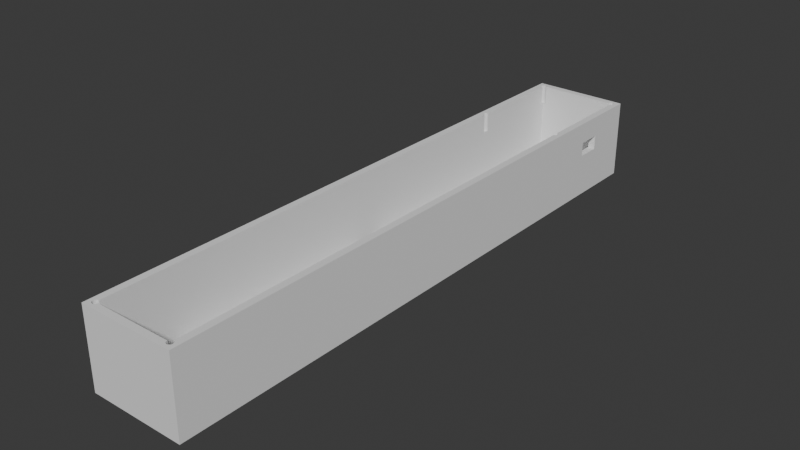 # Source: Shell.blend  (saved by Blender 5.1.30; exported with 4.5.12 LTS)
import bpy
from mathutils import Matrix  # noqa: F401  (used for matrix-valued properties, if any)

bpy.ops.wm.read_factory_settings(use_empty=True)
scene = bpy.context.scene
scene.name = 'Scene'

# ---- collections
col_collection = bpy.data.collections.new('Collection'); scene.collection.children.link(col_collection)

# ---- materials (node trees are filled in below, after node groups)
mat_material = bpy.data.materials.new('Material')
mat_material.alpha_threshold = 0.0
mat_material.use_backface_culling_lightprobe_volume = False
mat_material.roughness = 0.5
mat_material.line_color = (0.0, 0.0, 0.0, 1.0)

# ---- material node trees
mat_material.use_nodes = True; mat_material.node_tree.nodes.clear()
_N = mat_material.node_tree.nodes; _L = mat_material.node_tree.links
n0 = _N.new('ShaderNodeOutputMaterial'); n0.name = 'Material Output'; n0.location = (200, 100)
n1 = _N.new('ShaderNodeBsdfPrincipled'); n1.name = 'Principled BSDF'; n1.location = (-200, 100)
_L.new(n1.outputs[0], n0.inputs[0])
n0.is_active_output = True

# ---- world
world_world = bpy.data.worlds.new('World'); scene.world = world_world
world_world.use_nodes = True; world_world.node_tree.nodes.clear()
_N = world_world.node_tree.nodes; _L = world_world.node_tree.links
n0 = _N.new('ShaderNodeOutputWorld'); n0.name = 'World Output'; n0.location = (200, 100)
n1 = _N.new('ShaderNodeBackground'); n1.name = 'Background'; n1.location = (-200, 100)
n1.inputs[0].default_value = (0.05088, 0.05088, 0.05088, 1.0)
_L.new(n1.outputs[0], n0.inputs[0])
n0.is_active_output = True
world_world.color = (0.05088, 0.05088, 0.05088)
world_world.sun_shadow_jitter_overblur = 0.0

# ---- meshes
me_x = bpy.data.meshes.new('立方体')
me_x.from_pydata([(-1.0, -1.0, -1.0), (-1.0, -1.0, 1.0), (0.8537, 0.9764, -0.7857), (-1.0, 1.0, -1.0), (-1.0, 1.0, 1.0), (0.8537, -0.9764, -0.7857), (1.0, -1.0, -1.0), (1.0, -1.0, 1.0), (-0.8537, 0.9764, -0.7857), (1.0, 1.0, -1.0), (1.0, 1.0, 1.0), (-0.8537, -0.9764, -0.7857), (-1.0, -0.8423, 0.1064), (-1.0, -0.8423, 0.4636), (-1.0, -0.7636, 0.4636), (-0.7868, -0.9783, 0.5096), (-1.0, -0.7636, 0.1064), (-0.7904, -0.9802, 0.5096), (-0.8537, -0.8423, 0.1064), (-0.8537, -0.8423, 0.4636), (-0.8537, -0.7636, 0.4636), (-0.7963, -0.982, 0.5096), (-0.8537, -0.7636, 0.1064), (-0.8042, -0.9836, 0.5096), (-0.8138, -0.9848, 0.5096), (-0.8248, -0.9858, 0.5096), (-0.8367, -0.9864, 0.5096), (-0.849, -0.9866, 0.5096), (-0.8614, -0.9864, 0.5096), (-0.8733, -0.9858, 0.5096), (-0.8843, -0.9848, 0.5096), (-0.8939, -0.9836, 0.5096), (-0.9018, -0.982, 0.5096), (-0.9076, -0.9802, 0.5096), (-0.9112, -0.9783, 0.5096), (-0.9124, -0.9763, 0.5096), (-0.9112, -0.9743, 0.5096), (-0.9076, -0.9724, 0.5096), (-0.9018, -0.9706, 0.5096), (-0.8939, -0.9691, 0.5096), (-0.8843, -0.9678, 0.5096), (-0.8733, -0.9669, 0.5096), (-0.8614, -0.9663, 0.5096), (0.8565, -0.9661, 0.5096), (0.8688, -0.9663, 0.5096), (0.8807, -0.9669, 0.5096), (0.8917, -0.9678, 0.5096), (0.9013, -0.9691, 0.5096), (0.9092, -0.9706, 0.5096), (0.9151, -0.9724, 0.5096), (0.9187, -0.9743, 0.5096), (0.9199, -0.9763, 0.5096), (0.9187, -0.9783, 0.5096), (0.9151, -0.9802, 0.5096), (0.9092, -0.982, 0.5096), (0.9013, -0.9836, 0.5096), (0.8917, -0.9848, 0.5096), (0.8807, -0.9858, 0.5096), (0.8688, -0.9864, 0.5096), (0.8565, -0.9866, 0.5096), (0.8441, -0.9864, 0.5096), (0.8322, -0.9858, 0.5096), (0.8212, -0.9848, 0.5096), (0.8116, -0.9836, 0.5096), (0.8038, -0.982, 0.5096), (0.7979, -0.9802, 0.5096), (0.7943, -0.9783, 0.5096), (0.8565, 0.9867, 0.5096), (0.8688, 0.9865, 0.5096), (0.8807, 0.9859, 0.5096), (0.8917, 0.985, 0.5096), (0.9013, 0.9837, 0.5096), (0.9092, 0.9821, 0.5096), (0.9151, 0.9804, 0.5096), (0.9187, 0.9784, 0.5096), (0.9199, 0.9764, 0.5096), (0.9187, 0.9744, 0.5096), (0.9151, 0.9725, 0.5096), (0.9092, 0.9708, 0.5096), (0.9013, 0.9692, 0.5096), (0.8917, 0.9679, 0.5096), (0.8807, 0.967, 0.5096), (0.8688, 0.9664, 0.5096), (0.8565, 0.9662, 0.5096), (0.7931, 0.9764, 0.5096), (0.7943, 0.9784, 0.5096), (0.7979, 0.9804, 0.5096), (0.8038, 0.9821, 0.5096), (0.8116, 0.9837, 0.5096), (0.8212, 0.985, 0.5096), (0.8322, 0.9859, 0.5096), (0.8441, 0.9865, 0.5096), (-0.85, 0.9867, 0.5096), (-0.8377, 0.9865, 0.5096), (-0.8258, 0.9859, 0.5096), (-0.8148, 0.985, 0.5096), (-0.8052, 0.9837, 0.5096), (-0.7973, 0.9821, 0.5096), (-0.7914, 0.9804, 0.5096), (-0.7878, 0.9784, 0.5096), (-0.7866, 0.9764, 0.5096), (-0.8624, 0.9664, 0.5096), (-0.8743, 0.967, 0.5096), (-0.8853, 0.9679, 0.5096), (-0.8949, 0.9692, 0.5096), (-0.9028, 0.9708, 0.5096), (-0.9086, 0.9725, 0.5096), (-0.9122, 0.9744, 0.5096), (-0.9135, 0.9764, 0.5096), (-0.9122, 0.9784, 0.5096), (-0.9086, 0.9804, 0.5096), (-0.9028, 0.9821, 0.5096), (-0.8949, 0.9837, 0.5096), (-0.8853, 0.985, 0.5096), (-0.8743, 0.9859, 0.5096), (-0.8624, 0.9865, 0.5096), (0.8565, -0.612, 0.5096), (0.8688, -0.6122, 0.5096), (0.8807, -0.6128, 0.5096), (0.8917, -0.6137, 0.5096), (0.9013, -0.615, 0.5096), (0.9092, -0.6165, 0.5096), (0.9151, -0.6183, 0.5096), (0.9187, -0.6202, 0.5096), (0.9199, -0.6222, 0.5096), (0.9187, -0.6242, 0.5096), (0.9151, -0.6261, 0.5096), (0.9092, -0.6279, 0.5096), (0.9013, -0.6295, 0.5096), (0.8917, -0.6307, 0.5096), (0.8807, -0.6317, 0.5096), (0.8688, -0.6323, 0.5096), (0.8565, -0.6325, 0.5096), (-0.8623, -0.6323, 0.5096), (-0.8742, -0.6317, 0.5096), (-0.8851, -0.6307, 0.5096), (-0.8947, -0.6295, 0.5096), (-0.9026, -0.6279, 0.5096), (-0.9085, -0.6261, 0.5096), (-0.9121, -0.6242, 0.5096), (-0.9133, -0.6222, 0.5096), (-0.9121, -0.6202, 0.5096), (-0.9085, -0.6183, 0.5096), (-0.9026, -0.6165, 0.5096), (-0.8947, -0.615, 0.5096), (-0.8851, -0.6137, 0.5096), (-0.8742, -0.6128, 0.5096), (-0.8623, -0.6122, 0.5096), (-0.9133, -0.6222, 1.0), (-0.9112, -0.9783, 1.0), (-0.9124, -0.9763, 1.0), (-0.9112, -0.9743, 1.0), (-0.9121, -0.6242, 1.0), (-0.9121, -0.6202, 1.0), (-0.9085, -0.6261, 1.0), (-0.9085, -0.6183, 1.0), (-0.9076, -0.9724, 1.0), (-0.9076, -0.9802, 1.0), (-0.9026, -0.6279, 1.0), (-0.9018, -0.9706, 1.0), (-0.9018, -0.982, 1.0), (-0.9026, -0.6165, 1.0), (-0.8947, -0.615, 1.0), (-0.8958, -0.9832, 1.0), (-0.8939, -0.9691, 1.0), (-0.8947, -0.6295, 1.0), (-0.8851, -0.6307, 1.0), (-0.8843, -0.9678, 1.0), (-0.8851, -0.6137, 1.0), (-0.8733, -0.9669, 1.0), (-0.8614, -0.9663, 1.0), (-0.9122, 0.9744, 1.0), (-0.9135, 0.9764, 1.0), (-0.9122, 0.9784, 1.0), (-0.9086, 0.9804, 1.0), (-0.9086, 0.9725, 1.0), (-0.9028, 0.9821, 1.0), (-0.9028, 0.9708, 1.0), (-0.8949, 0.9692, 1.0), (-0.8853, 0.9679, 1.0), (-0.8742, -0.6317, 1.0), (-0.8742, -0.6128, 1.0), (-0.8743, 0.967, 1.0), (-0.8623, -0.6323, 1.0), (-0.8623, -0.6122, 1.0), (-0.8624, 0.9664, 1.0), (-0.8537, -0.9662, 1.0), (-0.8537, -0.6324, 1.0), (-0.8537, -0.6121, 1.0), (-0.8537, 0.9663, 1.0), (0.8565, -0.9661, 1.0), (0.8688, -0.9663, 1.0), (0.8807, -0.6128, 1.0), (0.8807, -0.9669, 1.0), (0.8807, -0.6317, 1.0), (0.8996, -0.9838, 1.0), (0.8917, -0.9678, 1.0), (0.8917, -0.6307, 1.0), (0.8917, -0.6137, 1.0), (0.9013, -0.9691, 1.0), (0.9013, -0.9836, 1.0), (0.9013, -0.6295, 1.0), (0.9013, -0.615, 1.0), (0.9092, -0.6165, 1.0), (0.9092, -0.6279, 1.0), (0.9092, -0.9706, 1.0), (0.9092, -0.982, 1.0), (0.9151, -0.9724, 1.0), (0.9151, -0.9802, 1.0), (0.9151, -0.6261, 1.0), (0.9151, -0.6183, 1.0), (0.9187, -0.9743, 1.0), (0.9187, -0.6242, 1.0), (0.9199, -0.6222, 1.0), (0.9199, -0.9763, 1.0), (0.9187, -0.9783, 1.0), (0.9187, -0.6202, 1.0), (-0.8949, 0.9837, 1.0), (-0.8853, 0.985, 1.0), (-0.8743, 0.9859, 1.0), (-0.8624, 0.9865, 1.0), (-0.85, 0.9867, 1.0), (-0.8258, 0.9859, 1.0), (-0.8377, 0.9865, 1.0), (-0.7867, 0.9764, 1.0), (-0.7878, 0.9784, 1.0), (0.7931, 0.9764, 1.0), (0.7931, 0.9764, 1.0), (-0.7866, 0.9764, 1.0), (-0.8052, 0.9837, 1.0), (-0.7973, 0.9821, 1.0), (-0.7914, 0.9804, 1.0), (-0.8148, 0.985, 1.0), (0.8565, -0.6325, 1.0), (0.8565, -0.612, 1.0), (0.8537, -0.9661, 1.0), (0.8537, -0.6324, 1.0), (0.8537, -0.612, 1.0), (0.8537, 0.9663, 1.0), (0.8565, 0.9662, 1.0), (0.8688, -0.6323, 1.0), (0.8688, -0.6122, 1.0), (0.8688, 0.9664, 1.0), (0.8807, 0.967, 1.0), (0.9013, 0.9692, 1.0), (0.8917, 0.9679, 1.0), (0.9013, 0.9837, 1.0), (0.9092, 0.9821, 1.0), (0.9092, 0.9708, 1.0), (0.9151, 0.9804, 1.0), (0.9151, 0.9725, 1.0), (0.9199, 0.9764, 1.0), (0.9187, 0.9744, 1.0), (0.9187, 0.9784, 1.0), (0.7979, 0.9804, 1.0), (0.7943, 0.9784, 1.0), (0.8116, 0.9837, 1.0), (0.8038, 0.9821, 1.0), (0.8212, 0.985, 1.0), (0.8322, 0.9859, 1.0), (0.8688, 0.9865, 1.0), (0.8565, 0.9867, 1.0), (0.8441, 0.9865, 1.0), (0.8917, 0.985, 1.0), (0.8807, 0.9859, 1.0), (-0.8939, -0.9836, 1.0), (-0.8733, -0.9858, 1.0), (-0.8843, -0.9848, 1.0), (-0.849, -0.9866, 1.0), (-0.8367, -0.9864, 1.0), (-0.8614, -0.9864, 1.0), (-0.7904, -0.9802, 1.0), (-0.7868, -0.9783, 1.0), (-0.7963, -0.982, 1.0), (-0.8248, -0.9858, 1.0), (-0.8138, -0.9848, 1.0), (-0.8042, -0.9836, 1.0), (-0.7857, -0.9764, 1.0), (0.7943, -0.9783, 1.0), (0.7931, -0.9764, 1.0), (0.8212, -0.9848, 1.0), (0.8116, -0.9836, 1.0), (0.8038, -0.982, 1.0), (0.7979, -0.9802, 1.0), (0.8565, -0.9866, 1.0), (0.8441, -0.9864, 1.0), (0.8322, -0.9858, 1.0), (0.8917, -0.9848, 1.0), (0.8688, -0.9864, 1.0), (0.8807, -0.9858, 1.0), (0.7931, -0.9764, 0.5096), (0.8537, -0.9764, 0.5096), (-0.8537, -0.9764, 0.5096), (-0.7857, -0.9764, 0.5096), (-0.8537, -0.9662, 0.9591), (-0.8537, -0.9662, 0.5096), (-0.8537, 0.9663, 0.5096), (-0.8537, 0.9764, 0.5096), (-0.8537, -0.6324, 0.5096), (-0.8537, -0.6121, 0.5096), (0.8537, -0.9661, 0.5096), (0.8537, -0.6324, 0.5096), (0.8537, -0.612, 0.5096), (0.8537, 0.9663, 0.5096), (0.8537, 0.9764, 0.5096), (0.7931, 0.9764, 0.5096), (-0.7867, 0.9764, 0.5096), (0.265, 0.0, -1.0), (0.2706, 0.009217, -1.0), (0.2706, -0.009217, -1.0), (0.2872, 0.01808, -1.0), (0.2872, -0.01808, -1.0), (0.3143, 0.02625, -1.0), (0.3143, -0.02625, -1.0), (0.3507, 0.03341, -1.0), (0.3507, -0.03341, -1.0), (0.395, 0.03928, -1.0), (0.395, -0.03928, -1.0), (0.4456, 0.04365, -1.0), (0.4456, -0.04365, -1.0), (0.5576, -0.04724, -1.0), (0.5005, 0.04634, -1.0), (0.5005, -0.04634, -1.0), (0.6147, -0.04634, -1.0), (0.5576, 0.04724, -1.0), (0.6697, -0.04365, -1.0), (0.6147, 0.04634, -1.0), (0.7203, -0.03928, -1.0), (0.6697, 0.04365, -1.0), (0.7646, -0.03341, -1.0), (0.7646, 0.03341, -1.0), (0.7203, 0.03928, -1.0), (0.801, -0.02625, -1.0), (0.801, 0.02625, -1.0), (0.8281, -0.01808, -1.0), (0.8281, 0.01808, -1.0), (0.8447, -0.009217, -1.0), (0.8503, 0.0, -1.0), (0.8447, 0.009217, -1.0), (0.265, 0.0, -0.7857), (0.2706, 0.009217, -0.7857), (0.2706, -0.009217, -0.7857), (0.2872, 0.01808, -0.7857), (0.2872, -0.01808, -0.7857), (0.3143, 0.02625, -0.7857), (0.3143, -0.02625, -0.7857), (0.3507, 0.03341, -0.7857), (0.3507, -0.03341, -0.7857), (0.395, 0.03928, -0.7857), (0.395, -0.03928, -0.7857), (0.4456, 0.04365, -0.7857), (0.4456, -0.04365, -0.7857), (0.5576, -0.04724, -0.7857), (0.5005, 0.04634, -0.7857), (0.5005, -0.04634, -0.7857), (0.6147, -0.04634, -0.7857), (0.5576, 0.04724, -0.7857), (0.6697, -0.04365, -0.7857), (0.6147, 0.04634, -0.7857), (0.7203, -0.03928, -0.7857), (0.6697, 0.04365, -0.7857), (0.7646, -0.03341, -0.7857), (0.7646, 0.03341, -0.7857), (0.7304, -0.03794, -0.7857), (0.7203, 0.03928, -0.7857), (0.801, -0.02625, -0.7857), (0.801, 0.02625, -0.7857), (0.8281, -0.01808, -0.7857), (0.8281, 0.01808, -0.7857), (0.8447, -0.009217, -0.7857), (0.8503, 0.0, -0.7857), (0.8447, 0.009217, -0.7857)], [], [(1, 13, 12, 0), (14, 13, 1, 4, 3, 0, 12, 16), (3, 4, 10, 9), (9, 10, 7, 6), (6, 7, 1, 0), (332, 6, 0, 3, 9, 333, 330, 331, 328, 326, 324, 321, 318, 316, 314, 312, 310, 308, 307, 309, 311, 313, 315, 317, 319, 322, 320, 323, 325, 327, 329), (333, 9, 6, 332, 334, 336, 337, 338, 335), (200, 195, 7, 10, 4, 1, 163, 160, 157, 149, 150, 151, 156, 159, 164, 167, 169, 170, 186, 187, 183, 180, 166, 165, 158, 154, 152, 148, 153, 155, 161, 162, 168, 181, 184, 188, 189, 185, 182, 179, 178, 177, 175, 171, 172, 173, 174, 176, 217, 218, 219, 220, 221, 223, 222, 232, 229, 230, 231, 225, 228, 224, 226, 227, 255, 254, 257, 256, 258, 259, 262, 261, 260, 264, 263, 246, 247, 249, 253, 251, 252, 250, 248, 244, 245, 243, 242, 239, 238, 237, 234, 241, 192, 198, 202, 203, 210, 216, 213, 212, 209, 204, 201, 197, 194, 240, 233, 236, 235, 190, 191, 193, 196, 199, 205, 207, 211, 214, 215, 208, 206), (265, 163, 1, 7, 195, 287, 289, 288, 284, 285, 286, 280, 281, 282, 283, 278, 279, 277, 272, 271, 273, 276, 275, 274, 269, 268, 270, 266, 267), (293, 277, 279, 290, 291, 5, 11, 292), (295, 292, 11, 18, 19, 294), (186, 294, 19, 20, 22, 18, 11, 8, 297, 296, 189, 188, 299, 298, 187), (361, 363, 5, 2, 364, 362, 366, 368, 371, 370, 369, 367, 365), (364, 2, 8, 11, 5, 363, 359, 357, 355, 352, 354, 351, 349, 347, 345, 343, 341, 339, 340, 342, 344, 346, 348, 350, 353, 356, 358, 360), (304, 2, 5, 291, 300, 235, 236, 301, 302, 237, 238, 303), (306, 297, 8, 2, 304, 305, 226, 224), (14, 16, 22, 20), (18, 12, 13, 19), (16, 12, 18, 22), (14, 20, 19, 13), (293, 15, 272, 277), (15, 17, 271, 272), (17, 21, 273, 271), (21, 23, 276, 273), (23, 24, 275, 276), (24, 25, 274, 275), (25, 26, 269, 274), (26, 27, 268, 269), (27, 28, 270, 268), (28, 29, 266, 270), (29, 30, 267, 266), (30, 31, 265, 267), (265, 31, 32, 160, 163), (32, 33, 157, 160), (33, 34, 149, 157), (149, 34, 35, 150), (150, 35, 36, 151), (151, 36, 37, 156), (156, 37, 38, 159), (159, 38, 39, 164), (164, 39, 40, 167), (167, 40, 41, 169), (169, 41, 42, 170), (294, 186, 170, 42, 295), (35, 34, 33, 32, 31, 30, 29, 28, 27, 26, 25, 24, 23, 21, 17, 15, 293, 292, 295, 42, 41, 40, 39, 38, 37, 36), (190, 43, 44, 191), (191, 44, 45, 193), (193, 45, 46, 196), (196, 46, 47, 199), (199, 47, 48, 205), (205, 48, 49, 207), (207, 49, 50, 211), (50, 51, 214, 211), (51, 52, 215, 214), (52, 53, 208, 215), (53, 54, 206, 208), (54, 55, 200, 206), (200, 55, 56, 287, 195), (56, 57, 289, 287), (57, 58, 288, 289), (58, 59, 284, 288), (59, 60, 285, 284), (60, 61, 286, 285), (61, 62, 280, 286), (62, 63, 281, 280), (63, 64, 282, 281), (64, 65, 283, 282), (65, 66, 278, 283), (278, 66, 290, 279), (300, 43, 190, 235), (290, 66, 65, 64, 63, 62, 61, 60, 59, 58, 57, 56, 55, 54, 53, 52, 51, 50, 49, 48, 47, 46, 45, 44, 43, 300, 291), (261, 67, 68, 260), (260, 68, 69, 264), (264, 69, 70, 263), (263, 70, 71, 246), (246, 71, 72, 247), (247, 72, 73, 249), (249, 73, 74, 253), (74, 75, 251, 253), (75, 76, 252, 251), (76, 77, 250, 252), (77, 78, 248, 250), (78, 79, 244, 248), (79, 80, 245, 244), (80, 81, 243, 245), (81, 82, 242, 243), (82, 83, 239, 242), (238, 239, 83, 303), (305, 84, 227, 226), (227, 84, 85, 255), (255, 85, 86, 254), (254, 86, 87, 257), (257, 87, 88, 256), (256, 88, 89, 258), (258, 89, 90, 259), (259, 90, 91, 262), (262, 91, 67, 261), (76, 75, 74, 73, 72, 71, 70, 69, 68, 67, 91, 90, 89, 88, 87, 86, 85, 84, 305, 304, 303, 83, 82, 81, 80, 79, 78, 77), (221, 92, 93, 223), (223, 93, 94, 222), (222, 94, 95, 232), (232, 95, 96, 229), (229, 96, 97, 230), (230, 97, 98, 231), (231, 98, 99, 225), (99, 100, 228, 225), (224, 228, 100, 306), (296, 101, 185, 189), (101, 102, 182, 185), (102, 103, 179, 182), (103, 104, 178, 179), (104, 105, 177, 178), (105, 106, 175, 177), (106, 107, 171, 175), (171, 107, 108, 172), (172, 108, 109, 173), (173, 109, 110, 174), (174, 110, 111, 176), (176, 111, 112, 217), (217, 112, 113, 218), (218, 113, 114, 219), (219, 114, 115, 220), (220, 115, 92, 221), (110, 109, 108, 107, 106, 105, 104, 103, 102, 101, 296, 297, 306, 100, 99, 98, 97, 96, 95, 94, 93, 92, 115, 114, 113, 112, 111), (234, 116, 117, 241), (241, 117, 118, 192), (192, 118, 119, 198), (198, 119, 120, 202), (202, 120, 121, 203), (203, 121, 122, 210), (210, 122, 123, 216), (123, 124, 213, 216), (124, 125, 212, 213), (125, 126, 209, 212), (126, 127, 204, 209), (127, 128, 201, 204), (128, 129, 197, 201), (129, 130, 194, 197), (130, 131, 240, 194), (131, 132, 233, 240), (236, 233, 132, 301), (302, 116, 234, 237), (125, 124, 123, 122, 121, 120, 119, 118, 117, 116, 302, 301, 132, 131, 130, 129, 128, 127, 126), (298, 133, 183, 187), (133, 134, 180, 183), (134, 135, 166, 180), (135, 136, 165, 166), (136, 137, 158, 165), (137, 138, 154, 158), (138, 139, 152, 154), (152, 139, 140, 148), (148, 140, 141, 153), (153, 141, 142, 155), (155, 142, 143, 161), (161, 143, 144, 162), (162, 144, 145, 168), (168, 145, 146, 181), (181, 146, 147, 184), (188, 184, 147, 299), (140, 139, 138, 137, 136, 135, 134, 133, 298, 299, 147, 146, 145, 144, 143, 142, 141), (320, 322, 354, 352), (322, 319, 351, 354), (319, 317, 349, 351), (317, 315, 347, 349), (315, 313, 345, 347), (313, 311, 343, 345), (311, 309, 341, 343), (341, 309, 307, 339), (339, 307, 308, 340), (340, 308, 310, 342), (342, 310, 312, 344), (344, 312, 314, 346), (346, 314, 316, 348), (348, 316, 318, 350), (350, 318, 321, 353), (353, 321, 324, 356), (356, 324, 326, 358), (358, 326, 328, 360), (360, 328, 331, 364), (364, 331, 330, 362), (362, 330, 333, 366), (366, 333, 335, 368), (368, 335, 338, 371), (338, 337, 370, 371), (337, 336, 369, 370), (336, 334, 367, 369), (334, 332, 365, 367), (332, 329, 361, 365), (329, 327, 359, 363, 361), (327, 325, 357, 359), (325, 323, 355, 357), (323, 320, 352, 355)])
_uv = me_x.uv_layers.new(name='UV贴图')
_uv.uv.foreach_set('vector', [0.625, 0.0, 0.5579, 0.01971, 0.5133, 0.01971, 0.375, 0.0, 0.5579, 0.02955, 0.5579, 0.01971, 0.625, 0.0, 0.625, 0.25, 0.375, 0.25, 0.375, 0.0, 0.5133, 0.01971, 0.5133, 0.02955, 0.375, 0.25, 0.625, 0.25, 0.625, 0.5, 0.375, 0.5, 0.375, 0.5, 0.625, 0.5, 0.625, 0.75, 0.375, 0.75, 0.375, 0.75, 0.625, 0.75, 0.625, 1.0, 0.375, 1.0, 0.3501, 0.6283, 0.375, 0.75, 0.125, 0.75, 0.125, 0.5, 0.375, 0.5, 0.3501, 0.6217, 0.3456, 0.6208, 0.34, 0.6201, 0.3337, 0.6195, 0.3268, 0.6192, 0.3197, 0.6191, 0.3126, 0.6192, 0.3057, 0.6195, 0.2994, 0.6201, 0.2938, 0.6208, 0.2893, 0.6217, 0.2859, 0.6227, 0.2838, 0.6238, 0.2831, 0.625, 0.2838, 0.6262, 0.2859, 0.6273, 0.2893, 0.6283, 0.2938, 0.6292, 0.2994, 0.6299, 0.3057, 0.6305, 0.3126, 0.6308, 0.3197, 0.6309, 0.3268, 0.6308, 0.3337, 0.6305, 0.34, 0.6299, 0.3456, 0.6292, 0.3501, 0.6217, 0.375, 0.5, 0.375, 0.75, 0.3501, 0.6283, 0.3535, 0.6273, 0.3556, 0.6262, 0.3563, 0.625, 0.3556, 0.6238, 0.3535, 0.6227, 0.6373, 0.7479, 0.6376, 0.748, 0.625, 0.75, 0.625, 0.5, 0.875, 0.5, 0.875, 0.75, 0.862, 0.7479, 0.8627, 0.7478, 0.8635, 0.7475, 0.8639, 0.7473, 0.8641, 0.747, 0.8639, 0.7468, 0.8635, 0.7466, 0.8627, 0.7463, 0.8617, 0.7461, 0.8605, 0.746, 0.8592, 0.7459, 0.8577, 0.7458, 0.8567, 0.7458, 0.8567, 0.7041, 0.8578, 0.704, 0.8593, 0.704, 0.8606, 0.7038, 0.8618, 0.7037, 0.8628, 0.7035, 0.8636, 0.7033, 0.864, 0.703, 0.8642, 0.7028, 0.864, 0.7025, 0.8636, 0.7023, 0.8628, 0.7021, 0.8618, 0.7019, 0.8606, 0.7017, 0.8593, 0.7016, 0.8578, 0.7015, 0.8567, 0.7015, 0.8567, 0.5042, 0.8578, 0.5042, 0.8593, 0.5041, 0.8607, 0.504, 0.8619, 0.5038, 0.8628, 0.5037, 0.8636, 0.5034, 0.864, 0.5032, 0.8642, 0.5029, 0.864, 0.5027, 0.8636, 0.5025, 0.8628, 0.5022, 0.8619, 0.502, 0.8607, 0.5019, 0.8593, 0.5018, 0.8578, 0.5017, 0.8563, 0.5017, 0.8547, 0.5017, 0.8532, 0.5018, 0.8519, 0.5019, 0.8506, 0.502, 0.8497, 0.5022, 0.8489, 0.5025, 0.8485, 0.5027, 0.8483, 0.5029, 0.8483, 0.503, 0.6509, 0.503, 0.6509, 0.5029, 0.6507, 0.5027, 0.6503, 0.5025, 0.6495, 0.5022, 0.6485, 0.502, 0.6473, 0.5019, 0.646, 0.5018, 0.6445, 0.5017, 0.6429, 0.5017, 0.6414, 0.5017, 0.6399, 0.5018, 0.6385, 0.5019, 0.6373, 0.502, 0.6363, 0.5022, 0.6356, 0.5025, 0.6352, 0.5027, 0.635, 0.5029, 0.6352, 0.5032, 0.6356, 0.5034, 0.6363, 0.5037, 0.6373, 0.5038, 0.6385, 0.504, 0.6399, 0.5041, 0.6414, 0.5042, 0.6429, 0.5042, 0.6433, 0.5042, 0.6433, 0.7015, 0.6429, 0.7015, 0.6414, 0.7015, 0.6399, 0.7016, 0.6385, 0.7017, 0.6373, 0.7019, 0.6363, 0.7021, 0.6356, 0.7023, 0.6352, 0.7025, 0.635, 0.7028, 0.6352, 0.703, 0.6356, 0.7033, 0.6363, 0.7035, 0.6373, 0.7037, 0.6385, 0.7038, 0.6399, 0.704, 0.6414, 0.704, 0.6429, 0.7041, 0.6433, 0.7041, 0.6433, 0.7458, 0.6429, 0.7458, 0.6414, 0.7458, 0.6399, 0.7459, 0.6385, 0.746, 0.6373, 0.7461, 0.6363, 0.7463, 0.6356, 0.7466, 0.6352, 0.7468, 0.635, 0.747, 0.6352, 0.7473, 0.6356, 0.7475, 0.6363, 0.7478, 0.8617, 0.7479, 0.862, 0.7479, 0.875, 0.75, 0.625, 0.75, 0.6376, 0.748, 0.6385, 0.7481, 0.6399, 0.7482, 0.6414, 0.7483, 0.6429, 0.7483, 0.6445, 0.7483, 0.646, 0.7482, 0.6473, 0.7481, 0.6485, 0.7479, 0.6495, 0.7478, 0.6503, 0.7475, 0.6507, 0.7473, 0.6509, 0.747, 0.8482, 0.747, 0.8484, 0.7473, 0.8488, 0.7475, 0.8495, 0.7478, 0.8505, 0.7479, 0.8517, 0.7481, 0.8531, 0.7482, 0.8546, 0.7483, 0.8561, 0.7483, 0.8577, 0.7483, 0.8592, 0.7482, 0.8605, 0.7481, 0.0, 0.0, 0.0, 0.0, 0.0, 0.0, 0.0, 0.0, 0.0, 0.0, 0.0, 0.0, 0.0, 0.0, 0.0, 0.0, 0.0, 0.0, 0.0, 0.0, 0.0, 0.0, 0.0, 0.0, 0.0, 0.0, 0.0, 0.0, 0.0, 0.0, 0.0, 0.0, 0.0, 0.0, 0.0, 0.0, 0.0, 0.0, 0.0, 0.0, 0.0, 0.0, 0.0, 0.0, 0.0, 0.0, 0.0, 0.0, 0.0, 0.0, 0.0, 0.0, 0.0, 0.0, 0.0, 0.0, 0.0, 0.0, 0.0, 0.0, 0.0, 0.0, 0.0, 0.0, 0.0, 0.0, 0.0, 0.0, 0.0, 0.0, 0.0, 0.0, 0.0, 0.0, 0.0, 0.0, 0.0, 0.0, 0.0, 0.0, 0.0, 0.0, 0.0, 0.0, 0.0, 0.0, 0.0, 0.0, 0.0, 0.0, 0.0, 0.0, 0.0, 0.0, 0.0, 0.0, 0.0, 0.0, 0.0, 0.0, 0.0, 0.0, 0.0, 0.0, 0.0, 0.0, 0.0, 0.0, 0.0, 0.0, 0.0, 0.0, 0.0, 0.0, 0.0, 0.0, 0.0, 0.0, 0.0, 0.0, 0.0, 0.0, 0.0, 0.0, 0.0, 0.0, 0.0, 0.0, 0.0, 0.0, 0.0, 0.0, 0.0, 0.0, 0.0, 0.0, 0.0, 0.0, 0.0, 0.0, 0.0, 0.0, 0.0, 0.0, 0.0, 0.0, 0.0, 0.0, 0.0, 0.0, 0.0, 0.0, 0.0, 0.0, 0.0, 0.0, 0.0, 0.0, 0.0, 0.0, 0.0, 0.0, 0.0, 0.0, 0.0, 0.0, 0.0, 0.0, 0.0, 0.0, 0.0, 0.0, 0.0, 0.0, 0.0, 0.0, 0.0, 0.0, 0.0, 0.0, 0.625, 0.3152, 0.375, 0.3152, 0.375, 0.3985, 0.625, 0.3985, 0.375, 0.8515, 0.375, 0.9348, 0.625, 0.9348, 0.625, 0.8515, 0.1902, 0.5, 0.1902, 0.75, 0.2735, 0.75, 0.2735, 0.5, 0.8098, 0.5, 0.7265, 0.5, 0.7265, 0.75, 0.8098, 0.75, 0.7491, 0.5, 0.7188, 0.5, 0.7188, 0.8011, 0.7491, 0.8011, 0.7188, 0.5, 0.6875, 0.5, 0.6875, 0.8011, 0.7188, 0.8011, 0.6875, 0.5, 0.6562, 0.5, 0.6562, 0.8011, 0.6875, 0.8011, 0.6562, 0.5, 0.625, 0.5, 0.625, 0.8011, 0.6562, 0.8011, 0.625, 0.5, 0.5938, 0.5, 0.5938, 0.8011, 0.625, 0.8011, 0.5938, 0.5, 0.5625, 0.5, 0.5625, 0.8011, 0.5938, 0.8011, 0.5625, 0.5, 0.5312, 0.5, 0.5312, 0.8011, 0.5625, 0.8011, 0.5312, 0.5, 0.5, 0.5, 0.5, 0.8011, 0.5312, 0.8011, 0.5, 0.5, 0.4688, 0.5, 0.4688, 0.8011, 0.5, 0.8011, 0.4688, 0.5, 0.4375, 0.5, 0.4375, 0.8011, 0.4688, 0.8011, 0.4375, 0.5, 0.4062, 0.5, 0.4062, 0.8011, 0.4375, 0.8011, 0.4062, 0.5, 0.375, 0.5, 0.375, 0.8011, 0.4062, 0.8011, 0.375, 0.8011, 0.375, 0.5, 0.3438, 0.5, 0.3438, 0.8011, 0.3674, 0.8011, 0.3438, 0.5, 0.3125, 0.5, 0.3125, 0.8011, 0.3438, 0.8011, 0.3125, 0.5, 0.2812, 0.5, 0.2812, 0.8011, 0.3125, 0.8011, 0.2812, 0.8011, 0.2812, 0.5, 0.25, 0.5, 0.25, 0.8011, 0.25, 0.8011, 0.25, 0.5, 0.2188, 0.5, 0.2188, 0.8011, 0.2188, 0.8011, 0.2188, 0.5, 0.1875, 0.5, 0.1875, 0.8011, 0.1875, 0.8011, 0.1875, 0.5, 0.1562, 0.5, 0.1562, 0.8011, 0.1562, 0.8011, 0.1562, 0.5, 0.125, 0.5, 0.125, 0.8011, 0.125, 0.8011, 0.125, 0.5, 0.09375, 0.5, 0.09375, 0.8011, 0.09375, 0.8011, 0.09375, 0.5, 0.0625, 0.5, 0.0625, 0.8011, 0.0625, 0.8011, 0.0625, 0.5, 0.03125, 0.5, 0.03125, 0.8011, 0.01169, 0.776, 0.01169, 0.8011, 0.03125, 0.8011, 0.03125, 0.5, 0.01169, 0.5, 0.51, 0.25, 0.5146, 0.2032, 0.5283, 0.1582, 0.5504, 0.1167, 0.5803, 0.08029, 0.6167, 0.05045, 0.6582, 0.02827, 0.7032, 0.01461, 0.75, 0.01, 0.7968, 0.01461, 0.8418, 0.02827, 0.8833, 0.05045, 0.9197, 0.08029, 0.9496, 0.1167, 0.9717, 0.1582, 0.9854, 0.2032, 0.9899, 0.2486, 0.7325, 0.2486, 0.7325, 0.4883, 0.7032, 0.4854, 0.6582, 0.4717, 0.6167, 0.4496, 0.5803, 0.4197, 0.5504, 0.3833, 0.5283, 0.3418, 0.5146, 0.2968, 1.0, 0.8011, 1.0, 0.5, 0.9688, 0.5, 0.9688, 0.8011, 0.9688, 0.8011, 0.9688, 0.5, 0.9375, 0.5, 0.9375, 0.8011, 0.9375, 0.8011, 0.9375, 0.5, 0.9062, 0.5, 0.9062, 0.8011, 0.9062, 0.8011, 0.9062, 0.5, 0.875, 0.5, 0.875, 0.8011, 0.875, 0.8011, 0.875, 0.5, 0.8438, 0.5, 0.8438, 0.8011, 0.8438, 0.8011, 0.8438, 0.5, 0.8125, 0.5, 0.8125, 0.8011, 0.8125, 0.8011, 0.8125, 0.5, 0.7812, 0.5, 0.7812, 0.8011, 0.7812, 0.5, 0.75, 0.5, 0.75, 0.8011, 0.7812, 0.8011, 0.75, 0.5, 0.7188, 0.5, 0.7188, 0.8011, 0.75, 0.8011, 0.7188, 0.5, 0.6875, 0.5, 0.6875, 0.8011, 0.7188, 0.8011, 0.6875, 0.5, 0.6562, 0.5, 0.6562, 0.8011, 0.6875, 0.8011, 0.6562, 0.5, 0.625, 0.5, 0.625, 0.8011, 0.6562, 0.8011, 0.625, 0.8011, 0.625, 0.5, 0.5938, 0.5, 0.5938, 0.8011, 0.6193, 0.8011, 0.5938, 0.5, 0.5625, 0.5, 0.5625, 0.8011, 0.5938, 0.8011, 0.5625, 0.5, 0.5312, 0.5, 0.5312, 0.8011, 0.5625, 0.8011, 0.5312, 0.5, 0.5, 0.5, 0.5, 0.8011, 0.5312, 0.8011, 0.5, 0.5, 0.4688, 0.5, 0.4688, 0.8011, 0.5, 0.8011, 0.4688, 0.5, 0.4375, 0.5, 0.4375, 0.8011, 0.4688, 0.8011, 0.4375, 0.5, 0.4062, 0.5, 0.4062, 0.8011, 0.4375, 0.8011, 0.4062, 0.5, 0.375, 0.5, 0.375, 0.8011, 0.4062, 0.8011, 0.375, 0.5, 0.3438, 0.5, 0.3438, 0.8011, 0.375, 0.8011, 0.3438, 0.5, 0.3125, 0.5, 0.3125, 0.8011, 0.3438, 0.8011, 0.3125, 0.5, 0.2812, 0.5, 0.2812, 0.8011, 0.3125, 0.8011, 0.2812, 0.8011, 0.2812, 0.5, 0.2509, 0.5, 0.2509, 0.8011, 0.007121, 0.5, 0.0, 0.5, 0.0, 0.8011, 0.007121, 0.8011, 0.5101, 0.2486, 0.5146, 0.2032, 0.5283, 0.1582, 0.5504, 0.1167, 0.5803, 0.08029, 0.6167, 0.05045, 0.6582, 0.02827, 0.7032, 0.01461, 0.75, 0.01, 0.7968, 0.01461, 0.8418, 0.02827, 0.8833, 0.05045, 0.9197, 0.08029, 0.9496, 0.1167, 0.9717, 0.1582, 0.9854, 0.2032, 0.99, 0.25, 0.9854, 0.2968, 0.9717, 0.3418, 0.9496, 0.3833, 0.9197, 0.4197, 0.8833, 0.4496, 0.8418, 0.4717, 0.7968, 0.4854, 0.75, 0.49, 0.7393, 0.4889, 0.7393, 0.2486, 1.0, 0.8011, 1.0, 0.5, 0.9688, 0.5, 0.9688, 0.8011, 0.9688, 0.8011, 0.9688, 0.5, 0.9375, 0.5, 0.9375, 0.8011, 0.9375, 0.8011, 0.9375, 0.5, 0.9062, 0.5, 0.9062, 0.8011, 0.9062, 0.8011, 0.9062, 0.5, 0.875, 0.5, 0.875, 0.8011, 0.875, 0.8011, 0.875, 0.5, 0.8438, 0.5, 0.8438, 0.8011, 0.8438, 0.8011, 0.8438, 0.5, 0.8125, 0.5, 0.8125, 0.8011, 0.8125, 0.8011, 0.8125, 0.5, 0.7812, 0.5, 0.7812, 0.8011, 0.7812, 0.5, 0.75, 0.5, 0.75, 0.8011, 0.7812, 0.8011, 0.75, 0.5, 0.7188, 0.5, 0.7188, 0.8011, 0.75, 0.8011, 0.7188, 0.5, 0.6875, 0.5, 0.6875, 0.8011, 0.7188, 0.8011, 0.6875, 0.5, 0.6562, 0.5, 0.6562, 0.8011, 0.6875, 0.8011, 0.6562, 0.5, 0.625, 0.5, 0.625, 0.8011, 0.6562, 0.8011, 0.625, 0.5, 0.5938, 0.5, 0.5938, 0.8011, 0.625, 0.8011, 0.5938, 0.5, 0.5625, 0.5, 0.5625, 0.8011, 0.5938, 0.8011, 0.5625, 0.5, 0.5312, 0.5, 0.5312, 0.8011, 0.5625, 0.8011, 0.5312, 0.5, 0.5, 0.5, 0.5, 0.8011, 0.5312, 0.8011, 0.4929, 0.8011, 0.5, 0.8011, 0.5, 0.5, 0.4929, 0.5, 0.2511, 0.5, 0.25, 0.5, 0.25, 0.8011, 0.2511, 0.8011, 0.25, 0.8011, 0.25, 0.5, 0.2188, 0.5, 0.2188, 0.8011, 0.2188, 0.8011, 0.2188, 0.5, 0.1875, 0.5, 0.1875, 0.8011, 0.1875, 0.8011, 0.1875, 0.5, 0.1562, 0.5, 0.1562, 0.8011, 0.1562, 0.8011, 0.1562, 0.5, 0.125, 0.5, 0.125, 0.8011, 0.125, 0.8011, 0.125, 0.5, 0.09375, 0.5, 0.09375, 0.8011, 0.09375, 0.8011, 0.09375, 0.5, 0.0625, 0.5, 0.0625, 0.8011, 0.0625, 0.8011, 0.0625, 0.5, 0.03125, 0.5, 0.03125, 0.8011, 0.03125, 0.8011, 0.03125, 0.5, 0.0, 0.5, 0.0, 0.8011, 0.9854, 0.2032, 0.99, 0.25, 0.9854, 0.2968, 0.9717, 0.3418, 0.9496, 0.3833, 0.9197, 0.4197, 0.8833, 0.4496, 0.8418, 0.4717, 0.7968, 0.4854, 0.75, 0.49, 0.7032, 0.4854, 0.6582, 0.4717, 0.6167, 0.4496, 0.5803, 0.4197, 0.5504, 0.3833, 0.5283, 0.3418, 0.5146, 0.2968, 0.51, 0.25, 0.5102, 0.2484, 0.7393, 0.2484, 0.7393, 0.01105, 0.75, 0.01, 0.7968, 0.01461, 0.8418, 0.02827, 0.8833, 0.05045, 0.9197, 0.08029, 0.9496, 0.1167, 0.9717, 0.1582, 1.0, 0.8011, 1.0, 0.5, 0.9688, 0.5, 0.9688, 0.8011, 0.9688, 0.8011, 0.9688, 0.5, 0.9375, 0.5, 0.9375, 0.8011, 0.9375, 0.8011, 0.9375, 0.5, 0.9062, 0.5, 0.9062, 0.8011, 0.9062, 0.8011, 0.9062, 0.5, 0.875, 0.5, 0.875, 0.8011, 0.875, 0.8011, 0.875, 0.5, 0.8438, 0.5, 0.8438, 0.8011, 0.8438, 0.8011, 0.8438, 0.5, 0.8125, 0.5, 0.8125, 0.8011, 0.8125, 0.8011, 0.8125, 0.5, 0.7812, 0.5, 0.7812, 0.8011, 0.7812, 0.5, 0.75, 0.5, 0.75, 0.8011, 0.7812, 0.8011, 0.7489, 0.8011, 0.75, 0.8011, 0.75, 0.5, 0.7489, 0.5, 0.4908, 0.5, 0.4688, 0.5, 0.4688, 0.8011, 0.4908, 0.8011, 0.4688, 0.5, 0.4375, 0.5, 0.4375, 0.8011, 0.4688, 0.8011, 0.4375, 0.5, 0.4062, 0.5, 0.4062, 0.8011, 0.4375, 0.8011, 0.4062, 0.5, 0.375, 0.5, 0.375, 0.8011, 0.4062, 0.8011, 0.375, 0.5, 0.3438, 0.5, 0.3438, 0.8011, 0.375, 0.8011, 0.3438, 0.5, 0.3125, 0.5, 0.3125, 0.8011, 0.3438, 0.8011, 0.3125, 0.5, 0.2812, 0.5, 0.2812, 0.8011, 0.3125, 0.8011, 0.2812, 0.8011, 0.2812, 0.5, 0.25, 0.5, 0.25, 0.8011, 0.25, 0.8011, 0.25, 0.5, 0.2188, 0.5, 0.2188, 0.8011, 0.2188, 0.8011, 0.2188, 0.5, 0.1875, 0.5, 0.1875, 0.8011, 0.1875, 0.8011, 0.1875, 0.5, 0.1562, 0.5, 0.1562, 0.8011, 0.1562, 0.8011, 0.1562, 0.5, 0.125, 0.5, 0.125, 0.8011, 0.125, 0.8011, 0.125, 0.5, 0.09375, 0.5, 0.09375, 0.8011, 0.09375, 0.8011, 0.09375, 0.5, 0.0625, 0.5, 0.0625, 0.8011, 0.0625, 0.8011, 0.0625, 0.5, 0.03125, 0.5, 0.03125, 0.8011, 0.03125, 0.8011, 0.03125, 0.5, 0.0, 0.5, 0.0, 0.8011, 0.5283, 0.3418, 0.5146, 0.2968, 0.51, 0.25, 0.5146, 0.2032, 0.5283, 0.1582, 0.5504, 0.1167, 0.5803, 0.08029, 0.6167, 0.05045, 0.6582, 0.02827, 0.7032, 0.01461, 0.7363, 0.01135, 0.7363, 0.2484, 0.9898, 0.2484, 0.99, 0.25, 0.9854, 0.2968, 0.9717, 0.3418, 0.9496, 0.3833, 0.9197, 0.4197, 0.8833, 0.4496, 0.8418, 0.4717, 0.7968, 0.4854, 0.75, 0.49, 0.7032, 0.4854, 0.6582, 0.4717, 0.6167, 0.4496, 0.5803, 0.4197, 0.5504, 0.3833, 1.0, 0.8011, 1.0, 0.5, 0.9688, 0.5, 0.9688, 0.8011, 0.9688, 0.8011, 0.9688, 0.5, 0.9375, 0.5, 0.9375, 0.8011, 0.9375, 0.8011, 0.9375, 0.5, 0.9062, 0.5, 0.9062, 0.8011, 0.9062, 0.8011, 0.9062, 0.5, 0.875, 0.5, 0.875, 0.8011, 0.875, 0.8011, 0.875, 0.5, 0.8438, 0.5, 0.8438, 0.8011, 0.8438, 0.8011, 0.8438, 0.5, 0.8125, 0.5, 0.8125, 0.8011, 0.8125, 0.8011, 0.8125, 0.5, 0.7812, 0.5, 0.7812, 0.8011, 0.7812, 0.5, 0.75, 0.5, 0.75, 0.8011, 0.7812, 0.8011, 0.75, 0.5, 0.7188, 0.5, 0.7188, 0.8011, 0.75, 0.8011, 0.7188, 0.5, 0.6875, 0.5, 0.6875, 0.8011, 0.7188, 0.8011, 0.6875, 0.5, 0.6562, 0.5, 0.6562, 0.8011, 0.6875, 0.8011, 0.6562, 0.5, 0.625, 0.5, 0.625, 0.8011, 0.6562, 0.8011, 0.625, 0.5, 0.5938, 0.5, 0.5938, 0.8011, 0.625, 0.8011, 0.5938, 0.5, 0.5625, 0.5, 0.5625, 0.8011, 0.5938, 0.8011, 0.5625, 0.5, 0.5312, 0.5, 0.5312, 0.8011, 0.5625, 0.8011, 0.5312, 0.5, 0.5, 0.5, 0.5, 0.8011, 0.5312, 0.8011, 0.4929, 0.8011, 0.5, 0.8011, 0.5, 0.5, 0.4929, 0.5, 0.007121, 0.5, 0.0, 0.5, 0.0, 0.8011, 0.007121, 0.8011, 0.9854, 0.2032, 0.99, 0.25, 0.9854, 0.2968, 0.9717, 0.3418, 0.9496, 0.3833, 0.9197, 0.4197, 0.8833, 0.4496, 0.8418, 0.4717, 0.7968, 0.4854, 0.75, 0.49, 0.7393, 0.4889, 0.7393, 0.01105, 0.75, 0.01, 0.7968, 0.01461, 0.8418, 0.02827, 0.8833, 0.05045, 0.9197, 0.08029, 0.9496, 0.1167, 0.9717, 0.1582, 0.4905, 0.5, 0.4688, 0.5, 0.4688, 0.8011, 0.4905, 0.8011, 0.4688, 0.5, 0.4375, 0.5, 0.4375, 0.8011, 0.4688, 0.8011, 0.4375, 0.5, 0.4062, 0.5, 0.4062, 0.8011, 0.4375, 0.8011, 0.4062, 0.5, 0.375, 0.5, 0.375, 0.8011, 0.4062, 0.8011, 0.375, 0.5, 0.3438, 0.5, 0.3438, 0.8011, 0.375, 0.8011, 0.3438, 0.5, 0.3125, 0.5, 0.3125, 0.8011, 0.3438, 0.8011, 0.3125, 0.5, 0.2812, 0.5, 0.2812, 0.8011, 0.3125, 0.8011, 0.2812, 0.8011, 0.2812, 0.5, 0.25, 0.5, 0.25, 0.8011, 0.25, 0.8011, 0.25, 0.5, 0.2188, 0.5, 0.2188, 0.8011, 0.2188, 0.8011, 0.2188, 0.5, 0.1875, 0.5, 0.1875, 0.8011, 0.1875, 0.8011, 0.1875, 0.5, 0.1562, 0.5, 0.1562, 0.8011, 0.1562, 0.8011, 0.1562, 0.5, 0.125, 0.5, 0.125, 0.8011, 0.125, 0.8011, 0.125, 0.5, 0.09375, 0.5, 0.09375, 0.8011, 0.09375, 0.8011, 0.09375, 0.5, 0.0625, 0.5, 0.0625, 0.8011, 0.0625, 0.8011, 0.0625, 0.5, 0.03125, 0.5, 0.03125, 0.8011, 0.009529, 0.8011, 0.03125, 0.8011, 0.03125, 0.5, 0.009529, 0.5, 0.51, 0.25, 0.5146, 0.2032, 0.5283, 0.1582, 0.5504, 0.1167, 0.5803, 0.08029, 0.6167, 0.05045, 0.6582, 0.02827, 0.7032, 0.01461, 0.7357, 0.01141, 0.7357, 0.4886, 0.7032, 0.4854, 0.6582, 0.4717, 0.6167, 0.4496, 0.5803, 0.4197, 0.5504, 0.3833, 0.5283, 0.3418, 0.5146, 0.2968, 1.0, 0.8655, 0.9688, 0.8655, 0.9688, 0.8859, 1.0, 0.8859, 0.9688, 0.8655, 0.9375, 0.8655, 0.9375, 0.8859, 0.9688, 0.8859, 0.9375, 0.8655, 0.9062, 0.8655, 0.9062, 0.8859, 0.9375, 0.8859, 0.9062, 0.8655, 0.875, 0.8655, 0.875, 0.8859, 0.9062, 0.8859, 0.875, 0.8655, 0.8438, 0.8655, 0.8438, 0.8859, 0.875, 0.8859, 0.8438, 0.8655, 0.8125, 0.8655, 0.8125, 0.8859, 0.8438, 0.8859, 0.8125, 0.8655, 0.7812, 0.8655, 0.7812, 0.8859, 0.8125, 0.8859, 0.7812, 0.8859, 0.7812, 0.8655, 0.75, 0.8655, 0.75, 0.8859, 0.75, 0.8859, 0.75, 0.8655, 0.7188, 0.8655, 0.7188, 0.8859, 0.7188, 0.8859, 0.7188, 0.8655, 0.6875, 0.8655, 0.6875, 0.8859, 0.6875, 0.8859, 0.6875, 0.8655, 0.6562, 0.8655, 0.6562, 0.8859, 0.6562, 0.8859, 0.6562, 0.8655, 0.625, 0.8655, 0.625, 0.8859, 0.625, 0.8859, 0.625, 0.8655, 0.5938, 0.8655, 0.5938, 0.8859, 0.5938, 0.8859, 0.5938, 0.8655, 0.5625, 0.8655, 0.5625, 0.8859, 0.5625, 0.8859, 0.5625, 0.8655, 0.5312, 0.8655, 0.5312, 0.8859, 0.5312, 0.8859, 0.5312, 0.8655, 0.5, 0.8655, 0.5, 0.8859, 0.5, 0.8859, 0.5, 0.8655, 0.4688, 0.8655, 0.4688, 0.8859, 0.4688, 0.8859, 0.4688, 0.8655, 0.4375, 0.8655, 0.4375, 0.8859, 0.4375, 0.8859, 0.4375, 0.8655, 0.4062, 0.8655, 0.4062, 0.8859, 0.4062, 0.8859, 0.4062, 0.8655, 0.375, 0.8655, 0.375, 0.8859, 0.375, 0.8859, 0.375, 0.8655, 0.3438, 0.8655, 0.3438, 0.8859, 0.3438, 0.8859, 0.3438, 0.8655, 0.3125, 0.8655, 0.3125, 0.8859, 0.3125, 0.8859, 0.3125, 0.8655, 0.2812, 0.8655, 0.2812, 0.8859, 0.2812, 0.8655, 0.25, 0.8655, 0.25, 0.8859, 0.2812, 0.8859, 0.25, 0.8655, 0.2188, 0.8655, 0.2188, 0.8859, 0.25, 0.8859, 0.2188, 0.8655, 0.1875, 0.8655, 0.1875, 0.8859, 0.2188, 0.8859, 0.1875, 0.8655, 0.1562, 0.8655, 0.1562, 0.8859, 0.1875, 0.8859, 0.1562, 0.8655, 0.125, 0.8655, 0.125, 0.8859, 0.1562, 0.8859, 0.125, 0.8655, 0.09375, 0.8655, 0.09375, 0.8859, 0.1009, 0.8859, 0.125, 0.8859, 0.09375, 0.8655, 0.0625, 0.8655, 0.0625, 0.8859, 0.09375, 0.8859, 0.0625, 0.8655, 0.03125, 0.8655, 0.03125, 0.8859, 0.0625, 0.8859, 0.03125, 0.8655, 0.0, 0.8655, 0.0, 0.8859, 0.03125, 0.8859])
_uv.active_render = True
_uv = me_x.uv_layers.new(name='UVMap')
_uv.uv.foreach_set('vector', [0.0, 0.0, 0.0, 0.0, 0.0, 0.0, 0.0, 0.0, 0.0, 0.0, 0.0, 0.0, 0.0, 0.0, 0.0, 0.0, 0.0, 0.0, 0.0, 0.0, 0.0, 0.0, 0.0, 0.0, 0.0, 0.0, 0.0, 0.0, 0.0, 0.0, 0.0, 0.0, 0.0, 0.0, 0.0, 0.0, 0.0, 0.0, 0.0, 0.0, 0.0, 0.0, 0.0, 0.0, 0.0, 0.0, 0.0, 0.0, 0.0, 0.0, 0.0, 0.0, 0.0, 0.0, 0.0, 0.0, 0.0, 0.0, 0.0, 0.0, 0.0, 0.0, 0.0, 0.0, 0.0, 0.0, 0.0, 0.0, 0.0, 0.0, 0.0, 0.0, 0.0, 0.0, 0.0, 0.0, 0.0, 0.0, 0.0, 0.0, 0.0, 0.0, 0.0, 0.0, 0.0, 0.0, 0.0, 0.0, 0.0, 0.0, 0.0, 0.0, 0.0, 0.0, 0.0, 0.0, 0.0, 0.0, 0.0, 0.0, 0.0, 0.0, 0.0, 0.0, 0.0, 0.0, 0.0, 0.0, 0.0, 0.0, 0.0, 0.0, 0.0, 0.0, 0.0, 0.0, 0.0, 0.0, 0.0, 0.0, 0.0, 0.0, 0.0, 0.0, 0.0, 0.0, 0.0, 0.0, 0.0, 0.0, 0.0, 0.0, 0.0, 0.0, 0.0, 0.0, 0.0, 0.0, 0.0, 0.0, 0.0, 0.0, 0.0, 0.0, 0.0, 0.0, 0.0, 0.0, 0.0, 0.0, 0.0, 0.0, 0.0, 0.0, 0.0, 0.0, 0.0, 0.0, 0.0, 0.0, 0.0, 0.0, 0.0, 0.0, 0.0, 0.0, 0.0, 0.0, 0.0, 0.0, 0.0, 0.0, 0.0, 0.0, 0.0, 0.0, 0.0, 0.0, 0.0, 0.0, 0.0, 0.0, 0.0, 0.0, 0.0, 0.0, 0.0, 0.0, 0.0, 0.0, 0.0, 0.0, 0.0, 0.0, 0.0, 0.0, 0.0, 0.0, 0.0, 0.0, 0.0, 0.0, 0.0, 0.0, 0.0, 0.0, 0.0, 0.0, 0.0, 0.0, 0.0, 0.0, 0.0, 0.0, 0.0, 0.0, 0.0, 0.0, 0.0, 0.0, 0.0, 0.0, 0.0, 0.0, 0.0, 0.0, 0.0, 0.0, 0.0, 0.0, 0.0, 0.0, 0.0, 0.0, 0.0, 0.0, 0.0, 0.0, 0.0, 0.0, 0.0, 0.0, 0.0, 0.0, 0.0, 0.0, 0.0, 0.0, 0.0, 0.0, 0.0, 0.0, 0.0, 0.0, 0.0, 0.0, 0.0, 0.0, 0.0, 0.0, 0.0, 0.0, 0.0, 0.0, 0.0, 0.0, 0.0, 0.0, 0.0, 0.0, 0.0, 0.0, 0.0, 0.0, 0.0, 0.0, 0.0, 0.0, 0.0, 0.0, 0.0, 0.0, 0.0, 0.0, 0.0, 0.0, 0.0, 0.0, 0.0, 0.0, 0.0, 0.0, 0.0, 0.0, 0.0, 0.0, 0.0, 0.0, 0.0, 0.0, 0.0, 0.0, 0.0, 0.0, 0.0, 0.0, 0.0, 0.0, 0.0, 0.0, 0.0, 0.0, 0.0, 0.0, 0.0, 0.0, 0.0, 0.0, 0.0, 0.0, 0.0, 0.0, 0.0, 0.0, 0.0, 0.0, 0.0, 0.0, 0.0, 0.0, 0.0, 0.0, 0.0, 0.0, 0.0, 0.0, 0.0, 0.0, 0.0, 0.0, 0.0, 0.0, 0.0, 0.0, 0.0, 0.0, 0.0, 0.0, 0.0, 0.0, 0.0, 0.0, 0.0, 0.0, 0.0, 0.0, 0.0, 0.0, 0.0, 0.0, 0.0, 0.0, 0.0, 0.0, 0.0, 0.0, 0.0, 0.0, 0.0, 0.0, 0.0, 0.0, 0.0, 0.0, 0.0, 0.0, 0.0, 0.0, 0.0, 0.0, 0.0, 0.0, 0.0, 0.0, 0.0, 0.0, 0.0, 0.0, 0.0, 0.0, 0.0, 0.0, 0.0, 0.0, 0.0, 0.0, 0.0, 0.0, 0.0, 0.0, 0.0, 0.0, 0.0, 0.0, 0.0, 0.0, 0.0, 0.0, 0.0, 0.0, 0.0, 0.0, 0.0, 0.0, 0.0, 0.0, 0.0, 0.0, 0.0, 0.0, 0.0, 0.0, 0.0, 0.0, 0.0, 0.0, 0.0, 0.0, 0.5563, 0.99, 0.625, 0.99, 0.625, 0.7589, 0.5563, 0.7589, 0.5563, 0.75, 0.375, 0.75, 0.375, 1.0, 0.5563, 1.0, 0.5563, 0.001309, 0.5563, 0.0, 0.375, 0.0, 0.4999, 0.01716, 0.5499, 0.01716, 0.6193, 0.001309, 0.625, 0.001309, 0.6193, 0.001309, 0.5499, 0.01716, 0.5499, 0.02724, 0.4999, 0.02724, 0.4999, 0.01716, 0.375, 0.0, 0.375, 0.25, 0.5563, 0.25, 0.5563, 0.2487, 0.625, 0.2487, 0.625, 0.04664, 0.5563, 0.04664, 0.5563, 0.04404, 0.625, 0.04404, 0.362, 0.6293, 0.3569, 0.6299, 0.375, 0.75, 0.375, 0.5, 0.3555, 0.62, 0.362, 0.6207, 0.3673, 0.6216, 0.3713, 0.6227, 0.3737, 0.6238, 0.3745, 0.625, 0.3737, 0.6262, 0.3713, 0.6273, 0.3673, 0.6284, 0.3555, 0.62, 0.375, 0.5, 0.125, 0.5, 0.125, 0.75, 0.375, 0.75, 0.3569, 0.6299, 0.3555, 0.63, 0.3481, 0.6306, 0.34, 0.6309, 0.3317, 0.631, 0.3233, 0.6309, 0.3153, 0.6306, 0.3078, 0.63, 0.3014, 0.6293, 0.296, 0.6284, 0.2921, 0.6273, 0.2896, 0.6262, 0.2888, 0.625, 0.2896, 0.6238, 0.2921, 0.6227, 0.296, 0.6216, 0.3014, 0.6207, 0.3078, 0.62, 0.3153, 0.6194, 0.3233, 0.6191, 0.3317, 0.619, 0.34, 0.6191, 0.3481, 0.6194, 0.5563, 0.5, 0.375, 0.5, 0.375, 0.75, 0.5563, 0.75, 0.5563, 0.7487, 0.625, 0.7487, 0.625, 0.706, 0.5563, 0.706, 0.5563, 0.7034, 0.625, 0.7034, 0.625, 0.5013, 0.5563, 0.5013, 0.5563, 0.2598, 0.5563, 0.25, 0.375, 0.25, 0.375, 0.5, 0.5563, 0.5, 0.5563, 0.4911, 0.625, 0.4911, 0.625, 0.2598, 0.0, 0.0, 0.0, 0.0, 0.0, 0.0, 0.0, 0.0, 0.0, 0.0, 0.0, 0.0, 0.0, 0.0, 0.0, 0.0, 0.0, 0.0, 0.0, 0.0, 0.0, 0.0, 0.0, 0.0, 0.0, 0.0, 0.0, 0.0, 0.0, 0.0, 0.0, 0.0, 0.0, 0.0, 0.0, 0.0, 0.0, 0.0, 0.0, 0.0, 0.0, 0.0, 0.0, 0.0, 0.0, 0.0, 0.0, 0.0, 0.0, 0.0, 0.0, 0.0, 0.0, 0.0, 0.0, 0.0, 0.0, 0.0, 0.0, 0.0, 0.0, 0.0, 0.0, 0.0, 0.0, 0.0, 0.0, 0.0, 0.0, 0.0, 0.0, 0.0, 0.0, 0.0, 0.0, 0.0, 0.0, 0.0, 0.0, 0.0, 0.0, 0.0, 0.0, 0.0, 0.0, 0.0, 0.0, 0.0, 0.0, 0.0, 0.0, 0.0, 0.0, 0.0, 0.0, 0.0, 0.0, 0.0, 0.0, 0.0, 0.0, 0.0, 0.0, 0.0, 0.0, 0.0, 0.0, 0.0, 0.0, 0.0, 0.0, 0.0, 0.0, 0.0, 0.0, 0.0, 0.0, 0.0, 0.0, 0.0, 0.0, 0.0, 0.0, 0.0, 0.0, 0.0, 0.0, 0.0, 0.0, 0.0, 0.0, 0.0, 0.0, 0.0, 0.0, 0.0, 0.0, 0.0, 0.0, 0.0, 0.0, 0.0, 0.0, 0.0, 0.0, 0.0, 0.0, 0.0, 0.0, 0.0, 0.0, 0.0, 0.0, 0.0, 0.0, 0.0, 0.0, 0.0, 0.0, 0.0, 0.0, 0.0, 0.0, 0.0, 0.0, 0.0, 0.0, 0.0, 0.0, 0.0, 0.0, 0.0, 0.0, 0.0, 0.0, 0.0, 0.0, 0.0, 0.0, 0.0, 0.0, 0.0, 0.0, 0.0, 0.0, 0.0, 0.0, 0.0, 0.0, 0.0, 0.0, 0.0, 0.0, 0.0, 0.0, 0.0, 0.0, 0.0, 0.0, 0.0, 0.0, 0.0, 0.0, 0.0, 0.0, 0.0, 0.0, 0.0, 0.0, 0.0, 0.0, 0.0, 0.0, 0.0, 0.0, 0.0, 0.0, 0.0, 0.0, 0.0, 0.0, 0.0, 0.0, 0.0, 0.0, 0.0, 0.0, 0.0, 0.0, 0.0, 0.0, 0.0, 0.0, 0.0, 0.0, 0.0, 0.0, 0.0, 0.0, 0.0, 0.0, 0.0, 0.0, 0.0, 0.0, 0.0, 0.0, 0.0, 0.0, 0.0, 0.0, 0.0, 0.0, 0.0, 0.0, 0.0, 0.0, 0.0, 0.0, 0.0, 0.0, 0.0, 0.0, 0.0, 0.0, 0.0, 0.0, 0.0, 0.0, 0.0, 0.0, 0.0, 0.0, 0.0, 0.0, 0.0, 0.0, 0.0, 0.0, 0.0, 0.0, 0.0, 0.0, 0.0, 0.0, 0.0, 0.0, 0.0, 0.0, 0.0, 0.0, 0.0, 0.0, 0.0, 0.0, 0.0, 0.0, 0.0, 0.0, 0.0, 0.0, 0.0, 0.0, 0.0, 0.0, 0.0, 0.0, 0.0, 0.0, 0.0, 0.0, 0.0, 0.0, 0.0, 0.0, 0.0, 0.0, 0.0, 0.0, 0.0, 0.0, 0.0, 0.0, 0.0, 0.0, 0.0, 0.0, 0.0, 0.0, 0.0, 0.0, 0.0, 0.0, 0.0, 0.0, 0.0, 0.0, 0.0, 0.0, 0.0, 0.0, 0.0, 0.0, 0.0, 0.0, 0.0, 0.0, 0.0, 0.0, 0.0, 0.0, 0.0, 0.0, 0.0, 0.0, 0.0, 0.0, 0.0, 0.0, 0.0, 0.0, 0.0, 0.0, 0.0, 0.0, 0.0, 0.0, 0.0, 0.0, 0.0, 0.0, 0.0, 0.0, 0.0, 0.0, 0.0, 0.0, 0.0, 0.0, 0.0, 0.0, 0.0, 0.0, 0.0, 0.0, 0.0, 0.0, 0.0, 0.0, 0.0, 0.0, 0.0, 0.0, 0.0, 0.0, 0.0, 0.0, 0.0, 0.0, 0.0, 0.0, 0.0, 0.0, 0.0, 0.0, 0.0, 0.0, 0.0, 0.0, 0.0, 0.0, 0.0, 0.0, 0.0, 0.0, 0.0, 0.0, 0.0, 0.0, 0.0, 0.0, 0.0, 0.0, 0.0, 0.0, 0.0, 0.0, 0.0, 0.0, 0.0, 0.0, 0.0, 0.0, 0.0, 0.0, 0.0, 0.0, 0.0, 0.0, 0.0, 0.0, 0.0, 0.0, 0.0, 0.0, 0.0, 0.0, 0.0, 0.0, 0.0, 0.0, 0.0, 0.0, 0.0, 0.0, 0.0, 0.0, 0.0, 0.0, 0.0, 0.0, 0.0, 0.0, 0.0, 0.0, 0.0, 0.0, 0.0, 0.0, 0.0, 0.0, 0.0, 0.0, 0.0, 0.0, 0.0, 0.0, 0.0, 0.0, 0.0, 0.0, 0.0, 0.0, 0.0, 0.0, 0.0, 0.0, 0.0, 0.0, 0.0, 0.0, 0.0, 0.0, 0.0, 0.0, 0.0, 0.0, 0.0, 0.0, 0.0, 0.0, 0.0, 0.0, 0.0, 0.0, 0.0, 0.0, 0.0, 0.0, 0.0, 0.0, 0.0, 0.0, 0.0, 0.0, 0.0, 0.0, 0.0, 0.0, 0.0, 0.0, 0.0, 0.0, 0.0, 0.0, 0.0, 0.0, 0.0, 0.0, 0.0, 0.0, 0.0, 0.0, 0.0, 0.0, 0.0, 0.0, 0.0, 0.0, 0.0, 0.0, 0.0, 0.0, 0.0, 0.0, 0.0, 0.0, 0.0, 0.0, 0.0, 0.0, 0.0, 0.0, 0.0, 0.0, 0.0, 0.0, 0.0, 0.0, 0.0, 0.0, 0.0, 0.0, 0.0, 0.0, 0.0, 0.0, 0.0, 0.0, 0.0, 0.0, 0.0, 0.0, 0.0, 0.0, 0.0, 0.0, 0.0, 0.0, 0.0, 0.0, 0.0, 0.0, 0.0, 0.0, 0.0, 0.0, 0.0, 0.0, 0.0, 0.0, 0.0, 0.0, 0.0, 0.0, 0.0, 0.0, 0.0, 0.0, 0.0, 0.0, 0.0, 0.0, 0.0, 0.0, 0.0, 0.0, 0.0, 0.0, 0.0, 0.0, 0.0, 0.0, 0.0, 0.0, 0.0, 0.0, 0.0, 0.0, 0.0, 0.0, 0.0, 0.0, 0.0, 0.0, 0.0, 0.0, 0.0, 0.0, 0.0, 0.0, 0.0, 0.0, 0.0, 0.0, 0.0, 0.0, 0.0, 0.0, 0.0, 0.0, 0.0, 0.0, 0.0, 0.0, 0.0, 0.0, 0.0, 0.0, 0.0, 0.0, 0.0, 0.0, 0.0, 0.0, 0.0, 0.0, 0.0, 0.0, 0.0, 0.0, 0.0, 0.0, 0.0, 0.0, 0.0, 0.0, 0.0, 0.0, 0.0, 0.0, 0.0, 0.0, 0.0, 0.0, 0.0, 0.0, 0.0, 0.0, 0.0, 0.0, 0.0, 0.0, 0.0, 0.0, 0.0, 0.0, 0.0, 0.0, 0.0, 0.0, 0.0, 0.0, 0.0, 0.0, 0.0, 0.0, 0.0, 0.0, 0.0, 0.0, 0.0, 0.0, 0.0, 0.0, 0.0, 0.0, 0.0, 0.0, 0.0, 0.0, 0.0, 0.0, 0.0, 0.0, 0.0, 0.0, 0.0, 0.0, 0.0, 0.0, 0.0, 0.0, 0.0, 0.0, 0.0, 0.0, 0.0, 0.0, 0.0, 0.0, 0.0, 0.0, 0.0, 0.0, 0.0, 0.0, 0.0, 0.0, 0.0, 0.0, 0.0, 0.0, 0.0, 0.0, 0.0, 0.0, 0.0, 0.0, 0.0, 0.0, 0.0, 0.0, 0.0, 0.0, 0.0, 0.0, 0.0, 0.0, 0.0, 0.0, 0.0, 0.0, 0.0, 0.0, 0.0, 0.0, 0.0, 0.0, 0.0, 0.0, 0.0, 0.0, 0.0, 0.0, 0.0, 0.0, 0.0, 0.0, 0.0, 0.0, 0.0, 0.0, 0.0, 0.0, 0.0, 0.0, 0.0, 0.0, 0.0, 0.0, 0.0, 0.0, 0.0, 0.0, 0.0, 0.0, 0.0, 0.0, 0.0, 0.0, 0.0, 0.0, 0.0, 0.0, 0.0, 0.0, 0.0, 0.0, 0.0, 0.0, 0.0, 0.0, 0.0, 0.0, 0.0, 0.0, 0.0, 0.0, 0.0, 0.0, 0.0, 0.0, 0.0, 0.0, 0.0, 0.0, 0.0, 0.0, 0.0, 0.0, 0.0, 0.0, 0.0, 0.0, 0.0, 0.0, 0.0, 0.0, 0.0, 0.0, 0.0, 0.0, 0.0, 0.0, 0.0, 0.0, 0.0, 0.0, 0.0, 0.0, 0.0, 0.0, 0.0, 0.0, 0.0, 0.0, 0.0, 0.0, 0.0, 0.0, 0.0, 0.0, 0.0, 0.0, 0.0, 0.0, 0.0, 0.0, 0.0, 0.0, 0.0, 0.0, 0.0, 0.0, 0.0, 0.0, 0.0, 0.0, 0.0, 0.0, 0.0, 0.0, 0.0, 0.0, 0.0, 0.0, 0.0, 0.0, 0.0, 0.0, 0.0, 0.0, 0.0, 0.0, 0.0, 0.0, 0.0, 0.0, 0.0, 0.0, 0.0, 0.0, 0.0, 0.0, 0.0, 0.0, 0.0, 0.0, 0.0, 0.0, 0.0, 0.0, 0.0, 0.0, 0.0, 0.0, 0.0, 0.0, 0.0, 0.0, 0.0, 0.0, 0.0, 0.0, 0.0, 0.0, 0.0, 0.0, 0.0, 0.0, 0.0, 0.0, 0.0, 0.0, 0.0, 0.0, 0.0, 0.0, 0.0, 0.0, 0.0, 0.0, 0.0, 0.0, 0.0, 0.0, 0.0, 0.0, 0.0, 0.0, 0.0, 0.0, 0.0, 0.0, 0.0, 0.0, 0.0, 0.0, 0.0, 0.0, 0.0, 0.0, 0.0, 0.0, 0.0, 0.0, 0.0, 0.0, 0.0, 0.0, 0.0, 0.0, 0.0, 0.0, 0.0, 0.0, 0.0, 0.0, 0.0, 0.0, 0.0, 0.0, 0.0, 0.0, 0.0, 0.0, 0.0, 0.0, 0.0, 0.0, 0.0, 0.0, 0.0, 0.0, 0.0, 0.0, 0.0, 0.0, 0.0, 0.0, 0.0, 0.0, 0.0, 0.0, 0.0, 0.0, 0.0, 0.0, 0.0, 0.0, 0.0, 0.0, 0.0, 0.0, 0.0, 0.0, 0.0, 0.0, 0.0, 0.0, 0.0, 0.0, 0.0, 0.0, 0.0, 0.0, 0.0, 0.0, 0.0, 0.0, 0.0, 0.0, 0.0, 0.0, 0.0, 0.0, 0.0, 0.0, 0.0, 0.0, 0.0, 0.0, 0.0, 0.0, 0.0, 0.0, 0.0, 0.0, 0.0, 0.0, 0.0, 0.0, 0.0, 0.0, 0.0, 0.0, 0.0, 0.0, 0.0, 0.0, 0.0, 0.0, 0.0, 0.0, 0.0, 0.0, 0.0, 0.0, 0.0, 0.0, 0.0, 0.0, 0.0, 0.0, 0.0, 0.0, 0.0, 0.0, 0.0, 0.0, 0.0, 0.0, 0.0, 0.0, 0.0, 0.0, 0.0, 0.0, 0.0, 0.0, 0.0, 0.0, 0.0, 0.0, 0.0, 0.0, 0.0, 0.0, 0.0, 0.0, 0.0, 0.0, 0.0, 0.0, 0.0, 0.0, 0.0, 0.0, 0.0, 0.0, 0.0, 0.0, 0.0, 0.0, 0.0, 0.0, 0.0, 0.0, 0.0, 0.0, 0.0, 0.0, 0.0, 0.0, 0.0, 0.0, 0.0, 0.0, 0.0, 0.0, 0.0, 0.0, 0.0, 0.0, 0.0, 0.0, 0.0, 0.0, 0.0, 0.0, 0.0, 0.0, 0.0, 0.0, 0.0, 0.0, 0.0, 0.0, 0.0, 0.0, 0.0, 0.0, 0.0, 0.0, 0.0, 0.0, 0.0, 0.0, 0.0, 0.0, 0.0, 0.0, 0.0, 0.0, 0.0, 0.0, 0.0, 0.0, 0.0, 0.0, 0.0, 0.0, 0.0, 0.0, 0.0, 0.0, 0.0, 0.0, 0.0, 0.0, 0.0, 0.0, 0.0, 0.0, 0.0, 0.0, 0.0, 0.0, 0.0, 0.0, 0.0, 0.0, 0.0, 0.0, 0.0, 0.0, 0.0, 0.0, 0.0, 0.0, 0.0, 0.0, 0.0, 0.0, 0.0, 0.0, 0.0, 0.0, 0.0, 0.0, 0.0, 0.0, 0.0, 0.0, 0.0, 0.0, 0.0, 0.0, 0.0, 0.0, 0.0, 0.0, 0.0, 0.0, 0.0, 0.0, 0.0, 0.0, 0.0, 0.0, 0.0, 0.0, 0.0, 0.0, 0.0, 0.0, 0.0, 0.0, 0.0, 0.0, 0.0, 0.0, 0.0, 0.0, 0.0, 0.0, 0.0, 0.0, 0.0, 0.0, 0.0, 0.0, 0.0, 0.0, 0.0, 0.0, 0.0, 0.0, 0.0, 0.0, 0.0, 0.0, 0.0, 0.0, 0.0, 0.0, 0.0, 0.0, 0.0, 0.0, 0.0, 0.0, 0.0, 0.0, 0.0, 0.0, 0.0, 0.0, 0.0, 0.0, 0.0, 0.0, 0.0, 0.0, 0.0, 0.0, 0.0, 0.0, 0.0, 0.0, 0.0, 0.0, 0.0, 0.0, 0.0, 0.0, 0.0, 0.0, 0.0, 0.0, 0.0, 0.0, 0.0, 0.0, 0.0, 0.0, 0.0, 0.0, 0.0, 0.0, 0.0, 0.0, 0.0, 0.0, 0.0, 0.0, 0.0, 0.0, 0.0, 0.0, 0.0, 0.0, 0.0, 0.0, 0.0, 0.0, 0.0, 0.0, 0.0, 0.0, 0.0, 0.0, 0.0, 0.0, 0.0, 0.0, 0.0, 0.0, 0.0, 0.0, 0.0, 0.0, 0.0, 0.0, 0.0, 0.0, 0.0, 0.0, 0.0, 0.0, 0.0, 0.0, 0.0, 0.0, 0.0, 0.0, 0.0, 0.0, 0.0, 0.0, 0.0, 0.0, 0.0, 0.0, 0.0, 0.0, 0.0, 0.0, 0.0, 0.0, 0.0, 0.0, 0.0, 0.0, 0.0, 0.0, 0.0, 0.0, 0.0, 0.0, 0.0, 0.0, 0.0, 0.0, 0.0, 0.0, 0.0, 0.0, 0.0, 0.0, 0.0, 0.0, 0.0, 0.0, 0.0, 0.0, 0.0, 0.0, 0.0, 0.0, 0.0, 0.0, 0.0, 0.0, 0.0, 0.0, 0.0, 0.0, 0.0, 0.0, 0.0, 0.0, 0.0, 0.0, 0.0, 0.0, 0.0, 0.0, 0.0, 0.0, 0.0, 0.0, 0.0, 0.0, 0.0, 0.0, 0.0, 0.0, 0.0, 0.0, 0.0, 0.0, 0.0, 0.0, 0.0, 0.0, 0.0, 0.0, 0.0, 0.0, 0.0, 0.0, 0.0, 0.0, 0.0, 0.0, 0.0, 0.0, 0.0, 0.0, 0.0, 0.0, 0.0, 0.0, 0.0, 0.0, 0.0, 0.0, 0.0, 0.0, 0.0, 0.0, 0.0, 0.0, 0.0, 0.0, 0.0, 0.0, 0.0, 0.0, 0.0, 0.0, 0.0, 0.0, 0.0, 0.0, 0.0, 0.0, 0.0, 0.0, 0.0, 0.0, 0.0, 0.0, 0.0, 0.0, 0.0, 0.0, 0.0, 0.0, 0.0, 0.0, 0.0, 0.0, 0.0, 0.0, 0.0, 0.0, 0.0, 0.0, 0.0, 0.0, 0.0, 0.0, 0.0, 0.0, 0.0, 0.0, 0.0, 0.0, 0.0, 0.0, 0.0, 0.0, 0.0, 0.0, 0.0, 0.0, 0.0, 0.0, 0.0, 0.0, 0.0, 0.0, 0.0, 0.0, 0.0, 0.0, 0.0, 0.0, 0.0, 0.0, 0.0, 0.0, 0.0, 0.0, 0.0, 0.0, 0.0, 0.0, 0.0, 0.0, 0.0, 0.0, 0.0, 0.0, 0.0, 0.0, 0.0, 0.0, 0.0, 0.0, 0.0, 0.0, 0.0, 0.0, 0.0, 0.0, 0.0, 0.0, 0.0, 0.0, 0.0, 0.0, 0.0, 0.0, 0.0, 0.0, 0.0, 0.0, 0.0, 0.0, 0.0, 0.0, 0.0, 0.0, 0.0, 0.0, 0.0, 0.0, 0.0, 0.0, 0.0, 0.0, 0.0, 0.0, 0.0, 0.0, 0.0, 0.0, 0.0, 0.0, 0.0, 0.0, 0.0, 0.0, 0.0, 0.0, 0.0, 0.0, 0.0, 0.0, 0.0, 0.0, 0.0, 0.0, 0.0, 0.0, 0.0, 0.0, 0.0, 0.0, 0.0, 0.0, 0.0, 0.0, 0.0, 0.0, 0.0, 0.0, 0.0, 0.0, 0.0, 0.0, 0.0, 0.0, 0.0, 0.0, 0.0, 0.0, 0.0, 0.0, 0.0, 0.0, 0.0, 0.0, 0.0, 0.0, 0.0, 0.0, 0.0, 0.0, 0.0, 0.0, 0.0, 0.0, 0.0, 0.0, 0.0, 0.0, 0.0, 0.0, 0.0, 0.0, 0.0])
me_x.materials.append(None)
me_x.materials.append(mat_material)
me_x.update()

# ---- objects
ob_x = bpy.data.objects.new('立方体', me_x)

# ---- transforms, parenting, visibility, modifiers, constraints
ob_x.location = (0.0, 0.0, 0.0)
ob_x.rotation_euler = (0.0, 0.0, 3.142)
ob_x.scale = (20.5, 127.0, 16.75)

# ---- collection membership
col_collection.objects.link(ob_x)

# ---- scene / render settings (as saved in the file)
scene.frame_start = 1; scene.frame_end = 250; scene.frame_set(1)
scene.render.engine = 'BLENDER_EEVEE_NEXT'
scene.render.bake_bias = 0.0
scene.render.bake_samples = 0
scene.cycles.sampling_pattern = 'TABULATED_SOBOL'
scene.eevee.use_volume_custom_range = False
scene.unit_settings.scale_length = 0.001
bpy.context.view_layer.update()

# ---- added for rendering (the .blend has no active camera and no usable light): camera, sun
cam_auto = bpy.data.cameras.new('AutoCamera')
cam_auto.lens = 50.0
cam_auto.sensor_width = 36.0
cam_auto.clip_end = 4213.01
ob_auto_camera = bpy.data.objects.new('AutoCamera', cam_auto)
scene.collection.objects.link(ob_auto_camera)
ob_auto_camera.location = (240.058, -288.07, 192.047)
ob_auto_camera.rotation_euler = (1.09748, -7.21219e-08, 0.694738)
scene.camera = ob_auto_camera
light_auto_sun = bpy.data.lights.new('AutoSun', 'SUN')
light_auto_sun.energy = 3.0
light_auto_sun.angle = 0.0523599
ob_auto_sun = bpy.data.objects.new('AutoSun', light_auto_sun)
scene.collection.objects.link(ob_auto_sun)
ob_auto_sun.rotation_euler = (0.872665, 0.174533, 0.523599)
bpy.context.view_layer.update()
